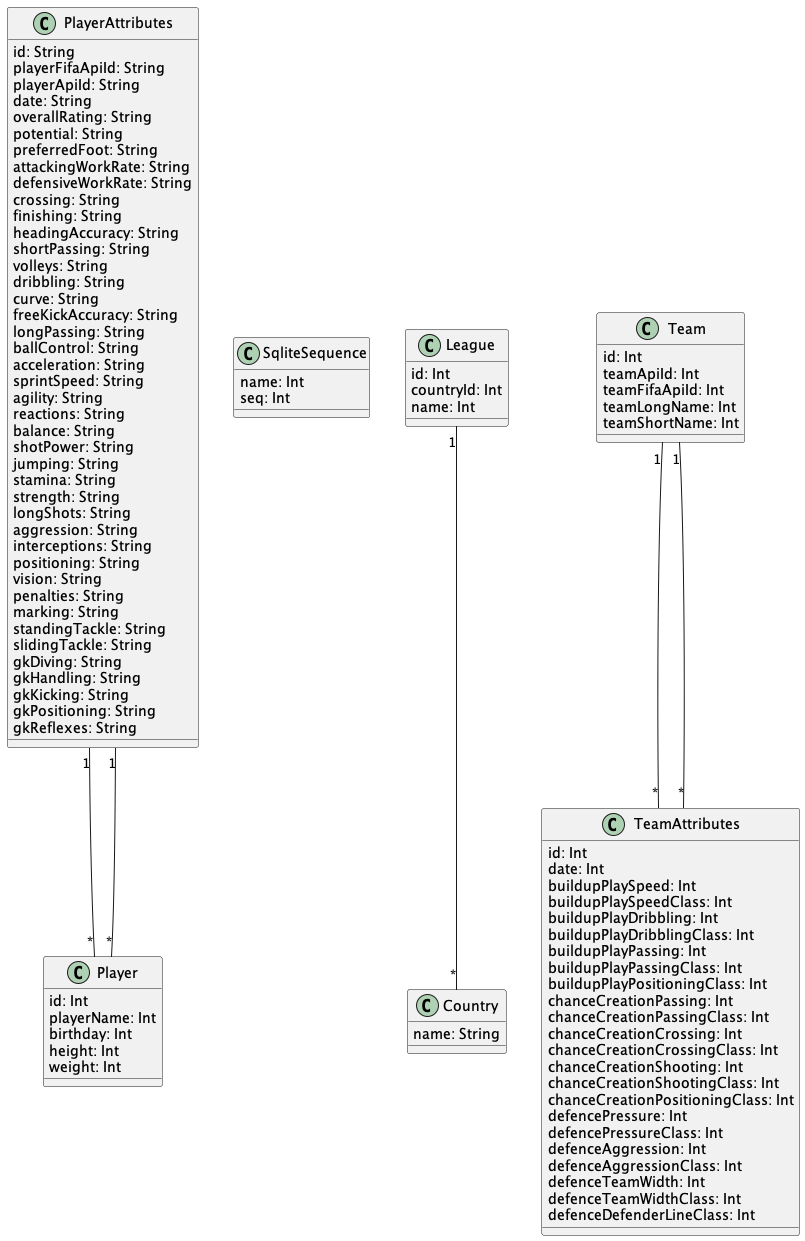

The diagram above was rendered by PlantUML. Its source (embedded in the PNG):
@startuml "Soccer1"


class PlayerAttributes{
  id: String
  playerFifaApiId: String
  playerApiId: String
  date: String
  overallRating: String
  potential: String
  preferredFoot: String
  attackingWorkRate: String
  defensiveWorkRate: String
  crossing: String
  finishing: String
  headingAccuracy: String
  shortPassing: String
  volleys: String
  dribbling: String
  curve: String
  freeKickAccuracy: String
  longPassing: String
  ballControl: String
  acceleration: String
  sprintSpeed: String
  agility: String
  reactions: String
  balance: String
  shotPower: String
  jumping: String
  stamina: String
  strength: String
  longShots: String
  aggression: String
  interceptions: String
  positioning: String
  vision: String
  penalties: String
  marking: String
  standingTackle: String
  slidingTackle: String
  gkDiving: String
  gkHandling: String
  gkKicking: String
  gkPositioning: String
  gkReflexes: String
}

class SqliteSequence{
  name: Int
  seq: Int
}

class Player{
  id: Int
  playerName: Int
  birthday: Int
  height: Int
  weight: Int
}

class League{
  id: Int
  countryId: Int
  name: Int
}

class Country{
  name: String
}

class Team{
  id: Int
  teamApiId: Int
  teamFifaApiId: Int
  teamLongName: Int
  teamShortName: Int
}

class TeamAttributes{
  id: Int
  date: Int
  buildupPlaySpeed: Int
  buildupPlaySpeedClass: Int
  buildupPlayDribbling: Int
  buildupPlayDribblingClass: Int
  buildupPlayPassing: Int
  buildupPlayPassingClass: Int
  buildupPlayPositioningClass: Int
  chanceCreationPassing: Int
  chanceCreationPassingClass: Int
  chanceCreationCrossing: Int
  chanceCreationCrossingClass: Int
  chanceCreationShooting: Int
  chanceCreationShootingClass: Int
  chanceCreationPositioningClass: Int
  defencePressure: Int
  defencePressureClass: Int
  defenceAggression: Int
  defenceAggressionClass: Int
  defenceTeamWidth: Int
  defenceTeamWidthClass: Int
  defenceDefenderLineClass: Int
}



PlayerAttributes "1" -- "*" Player

PlayerAttributes "1" -- "*" Player

League "1" -- "*" Country

Team "1" -- "*" TeamAttributes

Team "1" -- "*" TeamAttributes


@enduml